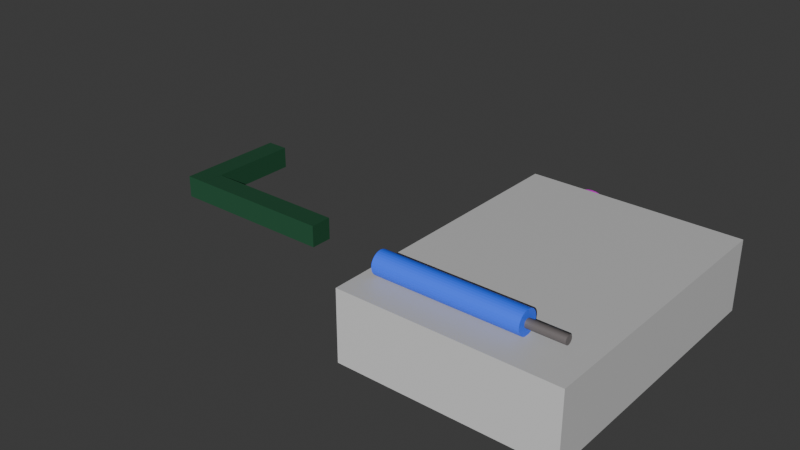 # Source: 00.blend  (saved by Blender 4.4.32; exported with 4.5.12 LTS)
import bpy
from mathutils import Matrix  # noqa: F401  (used for matrix-valued properties, if any)

bpy.ops.wm.read_factory_settings(use_empty=True)
scene = bpy.context.scene
scene.name = 'Scene'

# ---- collections
col_collection = bpy.data.collections.new('Collection'); scene.collection.children.link(col_collection)

# ---- images (referenced by path relative to the original .blend; pixels are not part of the script)
import os
ASSET_DIR = os.environ.get("B2B_ASSET_DIR", "")  # directory of the original .blend (textures are referenced by path, not embedded)
HERE = os.path.dirname(os.path.abspath(__file__))  # packed textures are extracted next to this script under _unpacked/

def load_image(name, relpath, width, height, colorspace="sRGB"):
    """Load a texture the original file referenced (path relative to the .blend, or extracted next to this script)."""
    p = next((c for c in (os.path.join(HERE, relpath), os.path.join(ASSET_DIR, relpath)) if relpath and os.path.exists(c)), "")
    if p:
        img = bpy.data.images.load(p, check_existing=True)
        img.name = name
    else:  # same state as the original file: an image datablock whose file is absent (Cycles renders it pink)
        img = bpy.data.images.new(name, width, height)
        img.source = "FILE"
        img.filepath = "//" + (relpath or name)
    img.colorspace_settings.name = colorspace
    return img
img_jpg = load_image('красн.jpg', 'красн.jpg', 1024, 1024, 'sRGB')

# ---- materials (node trees are filled in below, after node groups)
mat_base = bpy.data.materials.new('base')
mat_button_001 = bpy.data.materials.new('button.001')
mat_qwerty = bpy.data.materials.new('qwerty')
mat_handlem = bpy.data.materials.new('handlem')
mat_monitor = bpy.data.materials.new('monitor')
mat_metal = bpy.data.materials.new('metal')

# ---- material node trees
mat_base.use_nodes = True; mat_base.node_tree.nodes.clear()
_N = mat_base.node_tree.nodes; _L = mat_base.node_tree.links
n0 = _N.new('ShaderNodeBsdfPrincipled'); n0.name = 'Principled BSDF'; n0.location = (10, 300)
n0.inputs[0].default_value = (0.4076, 0.4076, 0.4076, 1.0)
n1 = _N.new('ShaderNodeOutputMaterial'); n1.name = 'Material Output'; n1.location = (300, 300)
_L.new(n0.outputs[0], n1.inputs[0])
n1.is_active_output = True
mat_button_001.use_nodes = True; mat_button_001.node_tree.nodes.clear()
_N = mat_button_001.node_tree.nodes; _L = mat_button_001.node_tree.links
n0 = _N.new('ShaderNodeBsdfPrincipled'); n0.name = 'Principled BSDF'; n0.location = (348, 300)
n0.inputs[2].default_value = 0.4909
n1 = _N.new('ShaderNodeOutputMaterial'); n1.name = 'Material Output'; n1.location = (638, 300)
n2 = _N.new('ShaderNodeTexImage'); n2.name = 'Image Texture'; n2.location = (-112, 295)
n2.image = img_jpg
n3 = _N.new('ShaderNodeMapping'); n3.name = 'Mapping'; n3.location = (-292, 255)
n3.inputs[1].default_value = (-3.6, 0.0, 0.0)
n4 = _N.new('ShaderNodeTexCoord'); n4.name = 'Texture Coordinate'; n4.location = (-472, 255)
n5 = _N.new('ShaderNodeMix'); n5.name = 'Mix'; n5.location = (173, 278)
n5.data_type = 'RGBA'
n5.blend_type = 'DARKEN'
n5.inputs[0].default_value = 1.0
_L.new(n0.outputs[0], n1.inputs[0])
_L.new(n3.outputs[0], n2.inputs[0])
_L.new(n4.outputs[2], n3.inputs[0])
_L.new(n2.outputs[0], n5.inputs[6])
_L.new(n5.outputs[2], n0.inputs[0])
n1.is_active_output = True
mat_qwerty.use_nodes = True; mat_qwerty.node_tree.nodes.clear()
_N = mat_qwerty.node_tree.nodes; _L = mat_qwerty.node_tree.links
n0 = _N.new('ShaderNodeBsdfPrincipled'); n0.name = 'Principled BSDF'; n0.location = (10, 300)
n0.inputs[0].default_value = (0.132, 0.1183, 0.1183, 1.0)
n0.inputs[1].default_value = 0.3071
n1 = _N.new('ShaderNodeOutputMaterial'); n1.name = 'Material Output'; n1.location = (300, 300)
_L.new(n0.outputs[0], n1.inputs[0])
n1.is_active_output = True
mat_handlem.use_nodes = True; mat_handlem.node_tree.nodes.clear()
_N = mat_handlem.node_tree.nodes; _L = mat_handlem.node_tree.links
n0 = _N.new('ShaderNodeBsdfPrincipled'); n0.name = 'Principled BSDF'; n0.location = (10, 300)
n0.inputs[0].default_value = (0.02199, 0.0985, 0.8004, 1.0)
n1 = _N.new('ShaderNodeOutputMaterial'); n1.name = 'Material Output'; n1.location = (300, 300)
_L.new(n0.outputs[0], n1.inputs[0])
n1.is_active_output = True
mat_monitor.use_nodes = True; mat_monitor.node_tree.nodes.clear()
_N = mat_monitor.node_tree.nodes; _L = mat_monitor.node_tree.links
n0 = _N.new('ShaderNodeBsdfPrincipled'); n0.name = 'Principled BSDF'; n0.location = (10, 300)
n0.inputs[0].default_value = (0.268, 0.5953, 0.8004, 1.0)
n0.inputs[2].default_value = 0.4921
n1 = _N.new('ShaderNodeOutputMaterial'); n1.name = 'Material Output'; n1.location = (300, 300)
_L.new(n0.outputs[0], n1.inputs[0])
n1.is_active_output = True
mat_metal.use_nodes = True; mat_metal.node_tree.nodes.clear()
_N = mat_metal.node_tree.nodes; _L = mat_metal.node_tree.links
n0 = _N.new('ShaderNodeBsdfPrincipled'); n0.name = 'Principled BSDF'; n0.location = (10, 300)
n0.inputs[0].default_value = (0.03144, 0.1364, 0.06627, 1.0)
n0.inputs[1].default_value = 0.6772
n1 = _N.new('ShaderNodeOutputMaterial'); n1.name = 'Material Output'; n1.location = (300, 300)
_L.new(n0.outputs[0], n1.inputs[0])
n1.is_active_output = True

# ---- world
world_world = bpy.data.worlds.new('World'); scene.world = world_world
world_world.use_nodes = True; world_world.node_tree.nodes.clear()
_N = world_world.node_tree.nodes; _L = world_world.node_tree.links
n0 = _N.new('ShaderNodeOutputWorld'); n0.name = 'World Output'; n0.location = (300, 300)
n1 = _N.new('ShaderNodeBackground'); n1.name = 'Background'; n1.location = (10, 300)
n1.inputs[0].default_value = (0.05088, 0.05088, 0.05088, 1.0)
_L.new(n1.outputs[0], n0.inputs[0])
n0.is_active_output = True
world_world.color = (0.05088, 0.05088, 0.05088)
world_world.sun_shadow_jitter_overblur = 0.0

# ---- lights
light_001 = bpy.data.lights.new('Солнце.001', 'SUN')
light_001.energy = 5.0

# ---- meshes
me_003 = bpy.data.meshes.new('Куб.003')
me_003.from_pydata([(-0.075, -0.1, -0.025), (-0.075, -0.1, 0.025), (-0.075, 0.1, -0.025), (-0.075, 0.1, 0.025), (0.075, -0.1, -0.025), (0.075, -0.1, 0.025), (0.075, 0.1, -0.025), (0.075, 0.1, 0.025)], [], [(0, 1, 3, 2), (2, 3, 7, 6), (6, 7, 5, 4), (4, 5, 1, 0), (2, 6, 4, 0), (7, 3, 1, 5)])
_uv = me_003.uv_layers.new(name='UVКарта')
_uv.uv.foreach_set('vector', [0.375, 0.0, 0.625, 0.0, 0.625, 0.25, 0.375, 0.25, 0.375, 0.25, 0.625, 0.25, 0.625, 0.5, 0.375, 0.5, 0.375, 0.5, 0.625, 0.5, 0.625, 0.75, 0.375, 0.75, 0.375, 0.75, 0.625, 0.75, 0.625, 1.0, 0.375, 1.0, 0.125, 0.5, 0.375, 0.5, 0.375, 0.75, 0.125, 0.75, 0.625, 0.5, 0.875, 0.5, 0.875, 0.75, 0.625, 0.75])
me_003.materials.append(mat_base)
me_003.update()
me_004 = bpy.data.meshes.new('Цилиндр.004')
me_004.from_pydata([(0.0, 0.015, -0.01), (0.0, 0.015, 0.01), (0.002926, 0.01471, -0.01), (0.002926, 0.01471, 0.01), (0.00574, 0.01386, -0.01), (0.00574, 0.01386, 0.01), (0.008334, 0.01247, -0.01), (0.008334, 0.01247, 0.01), (0.01061, 0.01061, -0.01), (0.01061, 0.01061, 0.01), (0.01247, 0.008334, -0.01), (0.01247, 0.008334, 0.01), (0.01386, 0.00574, -0.01), (0.01386, 0.00574, 0.01), (0.01471, 0.002926, -0.01), (0.01471, 0.002926, 0.01), (0.015, 0.0, -0.01), (0.015, 0.0, 0.01), (0.01471, -0.002926, -0.01), (0.01471, -0.002926, 0.01), (0.01386, -0.00574, -0.01), (0.01386, -0.00574, 0.01), (0.01247, -0.008334, -0.01), (0.01247, -0.008334, 0.01), (0.01061, -0.01061, -0.01), (0.01061, -0.01061, 0.01), (0.008334, -0.01247, -0.01), (0.008334, -0.01247, 0.01), (0.00574, -0.01386, -0.01), (0.00574, -0.01386, 0.01), (0.002926, -0.01471, -0.01), (0.002926, -0.01471, 0.01), (0.0, -0.015, -0.01), (0.0, -0.015, 0.01), (-0.002926, -0.01471, -0.01), (-0.002926, -0.01471, 0.01), (-0.00574, -0.01386, -0.01), (-0.00574, -0.01386, 0.01), (-0.008334, -0.01247, -0.01), (-0.008334, -0.01247, 0.01), (-0.01061, -0.01061, -0.01), (-0.01061, -0.01061, 0.01), (-0.01247, -0.008334, -0.01), (-0.01247, -0.008334, 0.01), (-0.01386, -0.00574, -0.01), (-0.01386, -0.00574, 0.01), (-0.01471, -0.002926, -0.01), (-0.01471, -0.002926, 0.01), (-0.015, 0.0, -0.01), (-0.015, 0.0, 0.01), (-0.01471, 0.002926, -0.01), (-0.01471, 0.002926, 0.01), (-0.01386, 0.00574, -0.01), (-0.01386, 0.00574, 0.01), (-0.01247, 0.008334, -0.01), (-0.01247, 0.008334, 0.01), (-0.01061, 0.01061, -0.01), (-0.01061, 0.01061, 0.01), (-0.008334, 0.01247, -0.01), (-0.008334, 0.01247, 0.01), (-0.00574, 0.01386, -0.01), (-0.00574, 0.01386, 0.01), (-0.002926, 0.01471, -0.01), (-0.002926, 0.01471, 0.01)], [], [(0, 1, 3, 2), (2, 3, 5, 4), (4, 5, 7, 6), (6, 7, 9, 8), (8, 9, 11, 10), (10, 11, 13, 12), (12, 13, 15, 14), (14, 15, 17, 16), (16, 17, 19, 18), (18, 19, 21, 20), (20, 21, 23, 22), (22, 23, 25, 24), (24, 25, 27, 26), (26, 27, 29, 28), (28, 29, 31, 30), (30, 31, 33, 32), (32, 33, 35, 34), (34, 35, 37, 36), (36, 37, 39, 38), (38, 39, 41, 40), (40, 41, 43, 42), (42, 43, 45, 44), (44, 45, 47, 46), (46, 47, 49, 48), (48, 49, 51, 50), (50, 51, 53, 52), (52, 53, 55, 54), (54, 55, 57, 56), (56, 57, 59, 58), (58, 59, 61, 60), (3, 1, 63, 61, 59, 57, 55, 53, 51, 49, 47, 45, 43, 41, 39, 37, 35, 33, 31, 29, 27, 25, 23, 21, 19, 17, 15, 13, 11, 9, 7, 5), (60, 61, 63, 62), (62, 63, 1, 0), (0, 2, 4, 6, 8, 10, 12, 14, 16, 18, 20, 22, 24, 26, 28, 30, 32, 34, 36, 38, 40, 42, 44, 46, 48, 50, 52, 54, 56, 58, 60, 62)])
_uv = me_004.uv_layers.new(name='UVКарта')
_uv.uv.foreach_set('vector', [1.0, 0.5, 1.0, 1.0, 0.9688, 1.0, 0.9688, 0.5, 0.9688, 0.5, 0.9688, 1.0, 0.9375, 1.0, 0.9375, 0.5, 0.9375, 0.5, 0.9375, 1.0, 0.9062, 1.0, 0.9062, 0.5, 0.9062, 0.5, 0.9062, 1.0, 0.875, 1.0, 0.875, 0.5, 0.875, 0.5, 0.875, 1.0, 0.8438, 1.0, 0.8438, 0.5, 0.8438, 0.5, 0.8438, 1.0, 0.8125, 1.0, 0.8125, 0.5, 0.8125, 0.5, 0.8125, 1.0, 0.7812, 1.0, 0.7812, 0.5, 0.7812, 0.5, 0.7812, 1.0, 0.75, 1.0, 0.75, 0.5, 0.75, 0.5, 0.75, 1.0, 0.7188, 1.0, 0.7188, 0.5, 0.7188, 0.5, 0.7188, 1.0, 0.6875, 1.0, 0.6875, 0.5, 0.6875, 0.5, 0.6875, 1.0, 0.6562, 1.0, 0.6562, 0.5, 0.6562, 0.5, 0.6562, 1.0, 0.625, 1.0, 0.625, 0.5, 0.625, 0.5, 0.625, 1.0, 0.5938, 1.0, 0.5938, 0.5, 0.5938, 0.5, 0.5938, 1.0, 0.5625, 1.0, 0.5625, 0.5, 0.5625, 0.5, 0.5625, 1.0, 0.5312, 1.0, 0.5312, 0.5, 0.5312, 0.5, 0.5312, 1.0, 0.5, 1.0, 0.5, 0.5, 0.5, 0.5, 0.5, 1.0, 0.4688, 1.0, 0.4688, 0.5, 0.4688, 0.5, 0.4688, 1.0, 0.4375, 1.0, 0.4375, 0.5, 0.4375, 0.5, 0.4375, 1.0, 0.4062, 1.0, 0.4062, 0.5, 0.4062, 0.5, 0.4062, 1.0, 0.375, 1.0, 0.375, 0.5, 0.375, 0.5, 0.375, 1.0, 0.3438, 1.0, 0.3438, 0.5, 0.3438, 0.5, 0.3438, 1.0, 0.3125, 1.0, 0.3125, 0.5, 0.3125, 0.5, 0.3125, 1.0, 0.2812, 1.0, 0.2812, 0.5, 0.2812, 0.5, 0.2812, 1.0, 0.25, 1.0, 0.25, 0.5, 0.25, 0.5, 0.25, 1.0, 0.2188, 1.0, 0.2188, 0.5, 0.2188, 0.5, 0.2188, 1.0, 0.1875, 1.0, 0.1875, 0.5, 0.1875, 0.5, 0.1875, 1.0, 0.1562, 1.0, 0.1562, 0.5, 0.1562, 0.5, 0.1562, 1.0, 0.125, 1.0, 0.125, 0.5, 0.125, 0.5, 0.125, 1.0, 0.09375, 1.0, 0.09375, 0.5, 0.09375, 0.5, 0.09375, 1.0, 0.0625, 1.0, 0.0625, 0.5, 0.2968, 0.4854, 0.25, 0.49, 0.2032, 0.4854, 0.1582, 0.4717, 0.1167, 0.4496, 0.08029, 0.4197, 0.05045, 0.3833, 0.02827, 0.3418, 0.01461, 0.2968, 0.01, 0.25, 0.01461, 0.2032, 0.02827, 0.1582, 0.05045, 0.1167, 0.08029, 0.08029, 0.1167, 0.05045, 0.1582, 0.02827, 0.2032, 0.01461, 0.25, 0.01, 0.2968, 0.01461, 0.3418, 0.02827, 0.3833, 0.05045, 0.4197, 0.08029, 0.4496, 0.1167, 0.4717, 0.1582, 0.4854, 0.2032, 0.49, 0.25, 0.4854, 0.2968, 0.4717, 0.3418, 0.4496, 0.3833, 0.4197, 0.4197, 0.3833, 0.4496, 0.3418, 0.4717, 0.0625, 0.5, 0.0625, 1.0, 0.03125, 1.0, 0.03125, 0.5, 0.03125, 0.5, 0.03125, 1.0, 0.0, 1.0, 0.0, 0.5, 0.75, 0.49, 0.7968, 0.4854, 0.8418, 0.4717, 0.8833, 0.4496, 0.9197, 0.4197, 0.9496, 0.3833, 0.9717, 0.3418, 0.9854, 0.2968, 0.99, 0.25, 0.9854, 0.2032, 0.9717, 0.1582, 0.9496, 0.1167, 0.9197, 0.08029, 0.8833, 0.05045, 0.8418, 0.02827, 0.7968, 0.01461, 0.75, 0.01, 0.7032, 0.01461, 0.6582, 0.02827, 0.6167, 0.05045, 0.5803, 0.08029, 0.5504, 0.1167, 0.5283, 0.1582, 0.5146, 0.2032, 0.51, 0.25, 0.5146, 0.2968, 0.5283, 0.3418, 0.5504, 0.3833, 0.5803, 0.4197, 0.6167, 0.4496, 0.6582, 0.4717, 0.7032, 0.4854])
me_004.materials.append(mat_button_001)
me_004.update()
me_006 = bpy.data.meshes.new('Цилиндр.006')
me_006.from_pydata([(0.0, 0.003, -0.025), (0.0, 0.003, 0.025), (0.0005853, 0.002942, -0.025), (0.0005853, 0.002942, 0.025), (0.001148, 0.002772, -0.025), (0.001148, 0.002772, 0.025), (0.001667, 0.002494, -0.025), (0.001667, 0.002494, 0.025), (0.002121, 0.002121, -0.025), (0.002121, 0.002121, 0.025), (0.002494, 0.001667, -0.025), (0.002494, 0.001667, 0.025), (0.002772, 0.001148, -0.025), (0.002772, 0.001148, 0.025), (0.002942, 0.0005853, -0.025), (0.002942, 0.0005853, 0.025), (0.003, 0.0, -0.025), (0.003, 0.0, 0.025), (0.002942, -0.0005853, -0.025), (0.002942, -0.0005853, 0.025), (0.002772, -0.001148, -0.025), (0.002772, -0.001148, 0.025), (0.002494, -0.001667, -0.025), (0.002494, -0.001667, 0.025), (0.002121, -0.002121, -0.025), (0.002121, -0.002121, 0.025), (0.001667, -0.002494, -0.025), (0.001667, -0.002494, 0.025), (0.001148, -0.002772, -0.025), (0.001148, -0.002772, 0.025), (0.0005853, -0.002942, -0.025), (0.0005853, -0.002942, 0.025), (0.0, -0.003, -0.025), (0.0, -0.003, 0.025), (-0.0005853, -0.002942, -0.025), (-0.0005853, -0.002942, 0.025), (-0.001148, -0.002772, -0.025), (-0.001148, -0.002772, 0.025), (-0.001667, -0.002494, -0.025), (-0.001667, -0.002494, 0.025), (-0.002121, -0.002121, -0.025), (-0.002121, -0.002121, 0.025), (-0.002494, -0.001667, -0.025), (-0.002494, -0.001667, 0.025), (-0.002772, -0.001148, -0.025), (-0.002772, -0.001148, 0.025), (-0.002942, -0.0005853, -0.025), (-0.002942, -0.0005853, 0.025), (-0.003, 0.0, -0.025), (-0.003, 0.0, 0.025), (-0.002942, 0.0005853, -0.025), (-0.002942, 0.0005853, 0.025), (-0.002772, 0.001148, -0.025), (-0.002772, 0.001148, 0.025), (-0.002494, 0.001667, -0.025), (-0.002494, 0.001667, 0.025), (-0.002121, 0.002121, -0.025), (-0.002121, 0.002121, 0.025), (-0.001667, 0.002494, -0.025), (-0.001667, 0.002494, 0.025), (-0.001148, 0.002772, -0.025), (-0.001148, 0.002772, 0.025), (-0.0005853, 0.002942, -0.025), (-0.0005853, 0.002942, 0.025), (-0.00032, 0.008, -0.1), (-0.00032, 0.008, 3.725e-09), (0.001241, 0.007846, -0.1), (0.001241, 0.007846, 3.725e-09), (0.002741, 0.007391, -0.1), (0.002741, 0.007391, 3.725e-09), (0.004125, 0.006652, -0.1), (0.004125, 0.006652, 3.725e-09), (0.005337, 0.005657, -0.1), (0.005337, 0.005657, 3.725e-09), (0.006332, 0.004445, -0.1), (0.006332, 0.004445, 3.725e-09), (0.007071, 0.003061, -0.1), (0.007071, 0.003061, 3.725e-09), (0.007526, 0.001561, -0.1), (0.007526, 0.001561, 3.725e-09), (0.00768, 0.0, -0.1), (0.00768, 0.0, 3.725e-09), (0.007526, -0.001561, -0.1), (0.007526, -0.001561, 3.725e-09), (0.007071, -0.003061, -0.1), (0.007071, -0.003061, 3.725e-09), (0.006332, -0.004445, -0.1), (0.006332, -0.004445, 3.725e-09), (0.005337, -0.005657, -0.1), (0.005337, -0.005657, 3.725e-09), (0.004125, -0.006652, -0.1), (0.004125, -0.006652, 3.725e-09), (0.002741, -0.007391, -0.1), (0.002741, -0.007391, 3.725e-09), (0.001241, -0.007846, -0.1), (0.001241, -0.007846, 3.725e-09), (-0.00032, -0.008, -0.1), (-0.00032, -0.008, 3.725e-09), (-0.001881, -0.007846, -0.1), (-0.001881, -0.007846, 3.725e-09), (-0.003381, -0.007391, -0.1), (-0.003381, -0.007391, 3.725e-09), (-0.004765, -0.006652, -0.1), (-0.004765, -0.006652, 3.725e-09), (-0.005977, -0.005657, -0.1), (-0.005977, -0.005657, 3.725e-09), (-0.006972, -0.004445, -0.1), (-0.006972, -0.004445, 3.725e-09), (-0.007711, -0.003061, -0.1), (-0.007711, -0.003061, 3.725e-09), (-0.008166, -0.001561, -0.1), (-0.008166, -0.001561, 3.725e-09), (-0.00832, 0.0, -0.1), (-0.00832, 0.0, 3.725e-09), (-0.008166, 0.001561, -0.1), (-0.008166, 0.001561, 3.725e-09), (-0.007711, 0.003061, -0.1), (-0.007711, 0.003061, 3.725e-09), (-0.006972, 0.004445, -0.1), (-0.006972, 0.004445, 3.725e-09), (-0.005977, 0.005657, -0.1), (-0.005977, 0.005657, 3.725e-09), (-0.004765, 0.006652, -0.1), (-0.004765, 0.006652, 3.725e-09), (-0.003381, 0.007391, -0.1), (-0.003381, 0.007391, 3.725e-09), (-0.001881, 0.007846, -0.1), (-0.001881, 0.007846, 3.725e-09), (0.003542, -0.002423, -0.09119), (0.00283, -0.003137, -0.1014), (0.00351, -0.002813, -0.09116), (0.002799, -0.003527, -0.1014), (0.003412, -0.003188, -0.09112), (0.0027, -0.003902, -0.1014), (0.00325, -0.003533, -0.09109), (0.002539, -0.004247, -0.1013), (0.003032, -0.003836, -0.09105), (0.002321, -0.00455, -0.1013), (0.002766, -0.004085, -0.09102), (0.002055, -0.004799, -0.1013), (0.002462, -0.00427, -0.09098), (0.001751, -0.004984, -0.1012), (0.002132, -0.004383, -0.09095), (0.00142, -0.005097, -0.1012), (0.001788, -0.004422, -0.09092), (0.001076, -0.005136, -0.1012), (0.001444, -0.004383, -0.0909), (0.000732, -0.005098, -0.1012), (0.001112, -0.00427, -0.09089), (0.0004005, -0.004984, -0.1011), (0.0008061, -0.004085, -0.09088), (9.459e-05, -0.004799, -0.1011), (0.0005375, -0.003837, -0.09088), (-0.000174, -0.004551, -0.1011), (0.0003165, -0.003534, -0.09088), (-0.0003949, -0.004248, -0.1011), (0.0001518, -0.003189, -0.0909), (-0.0005597, -0.003903, -0.1011), (4.947e-05, -0.002814, -0.09092), (-0.000662, -0.003528, -0.1012), (1.361e-05, -0.002424, -0.09094), (-0.0006979, -0.003138, -0.1012), (4.553e-05, -0.002034, -0.09097), (-0.0006659, -0.002748, -0.1012), (0.000144, -0.001659, -0.091), (-0.0005674, -0.002373, -0.1013), (0.0003053, -0.001313, -0.09104), (-0.0004062, -0.002027, -0.1013), (0.0005232, -0.00101, -0.09107), (-0.0001883, -0.001725, -0.1013), (0.0007893, -0.0007619, -0.09111), (7.779e-05, -0.001476, -0.1014), (0.001093, -0.0005771, -0.09114), (0.0003819, -0.001291, -0.1014), (0.001424, -0.0004633, -0.09117), (0.0007122, -0.001177, -0.1014), (0.001768, -0.0004248, -0.0912), (0.001056, -0.001139, -0.1015), (0.002112, -0.0004632, -0.09122), (0.001401, -0.001177, -0.1015), (0.002444, -0.0005768, -0.09124), (0.001732, -0.001291, -0.1015), (0.002749, -0.0007614, -0.09125), (0.002038, -0.001476, -0.1015), (0.003018, -0.00101, -0.09125), (0.002307, -0.001724, -0.1015), (0.003239, -0.001313, -0.09124), (0.002528, -0.002027, -0.1015), (0.003404, -0.001658, -0.09123), (0.002692, -0.002372, -0.1015), (0.003506, -0.002033, -0.09121), (0.002795, -0.002747, -0.1015)], [], [(0, 1, 3, 2), (2, 3, 5, 4), (4, 5, 7, 6), (6, 7, 9, 8), (8, 9, 11, 10), (10, 11, 13, 12), (12, 13, 15, 14), (14, 15, 17, 16), (16, 17, 19, 18), (18, 19, 21, 20), (20, 21, 23, 22), (22, 23, 25, 24), (24, 25, 27, 26), (26, 27, 29, 28), (28, 29, 31, 30), (30, 31, 33, 32), (32, 33, 35, 34), (34, 35, 37, 36), (36, 37, 39, 38), (38, 39, 41, 40), (40, 41, 43, 42), (42, 43, 45, 44), (44, 45, 47, 46), (46, 47, 49, 48), (48, 49, 51, 50), (50, 51, 53, 52), (52, 53, 55, 54), (54, 55, 57, 56), (56, 57, 59, 58), (58, 59, 61, 60), (3, 1, 63, 61, 59, 57, 55, 53, 51, 49, 47, 45, 43, 41, 39, 37, 35, 33, 31, 29, 27, 25, 23, 21, 19, 17, 15, 13, 11, 9, 7, 5), (60, 61, 63, 62), (62, 63, 1, 0), (0, 2, 4, 6, 8, 10, 12, 14, 16, 18, 20, 22, 24, 26, 28, 30, 32, 34, 36, 38, 40, 42, 44, 46, 48, 50, 52, 54, 56, 58, 60, 62), (64, 65, 67, 66), (66, 67, 69, 68), (68, 69, 71, 70), (70, 71, 73, 72), (72, 73, 75, 74), (74, 75, 77, 76), (76, 77, 79, 78), (78, 79, 81, 80), (80, 81, 83, 82), (82, 83, 85, 84), (84, 85, 87, 86), (86, 87, 89, 88), (88, 89, 91, 90), (90, 91, 93, 92), (92, 93, 95, 94), (94, 95, 97, 96), (96, 97, 99, 98), (98, 99, 101, 100), (100, 101, 103, 102), (102, 103, 105, 104), (104, 105, 107, 106), (106, 107, 109, 108), (108, 109, 111, 110), (110, 111, 113, 112), (112, 113, 115, 114), (114, 115, 117, 116), (116, 117, 119, 118), (118, 119, 121, 120), (120, 121, 123, 122), (122, 123, 125, 124), (67, 65, 127, 125, 123, 121, 119, 117, 115, 113, 111, 109, 107, 105, 103, 101, 99, 97, 95, 93, 91, 89, 87, 85, 83, 81, 79, 77, 75, 73, 71, 69), (124, 125, 127, 126), (126, 127, 65, 64), (64, 66, 68, 70, 72, 74, 76, 78, 80, 82, 84, 86, 88, 90, 92, 94, 96, 98, 100, 102, 104, 106, 108, 110, 112, 114, 116, 118, 120, 122, 124, 126), (128, 129, 131, 130), (130, 131, 133, 132), (132, 133, 135, 134), (134, 135, 137, 136), (136, 137, 139, 138), (138, 139, 141, 140), (140, 141, 143, 142), (142, 143, 145, 144), (144, 145, 147, 146), (146, 147, 149, 148), (148, 149, 151, 150), (150, 151, 153, 152), (152, 153, 155, 154), (154, 155, 157, 156), (156, 157, 159, 158), (158, 159, 161, 160), (160, 161, 163, 162), (162, 163, 165, 164), (164, 165, 167, 166), (166, 167, 169, 168), (168, 169, 171, 170), (170, 171, 173, 172), (172, 173, 175, 174), (174, 175, 177, 176), (176, 177, 179, 178), (178, 179, 181, 180), (180, 181, 183, 182), (182, 183, 185, 184), (184, 185, 187, 186), (186, 187, 189, 188), (131, 129, 191, 189, 187, 185, 183, 181, 179, 177, 175, 173, 171, 169, 167, 165, 163, 161, 159, 157, 155, 153, 151, 149, 147, 145, 143, 141, 139, 137, 135, 133), (188, 189, 191, 190), (190, 191, 129, 128), (128, 130, 132, 134, 136, 138, 140, 142, 144, 146, 148, 150, 152, 154, 156, 158, 160, 162, 164, 166, 168, 170, 172, 174, 176, 178, 180, 182, 184, 186, 188, 190)])
me_006.polygons.foreach_set('material_index', [0, 0, 0, 0, 0, 0, 0, 0, 0, 0, 0, 0, 0, 0, 0, 0, 0, 0, 0, 0, 0, 0, 0, 0, 0, 0, 0, 0, 0, 0, 0, 0, 0, 0, 1, 1, 1, 1, 1, 1, 1, 1, 1, 1, 1, 1, 1, 1, 1, 1, 1, 1, 1, 1, 1, 1, 1, 1, 1, 1, 1, 1, 1, 1, 1, 1, 1, 1, 0, 0, 0, 0, 0, 0, 0, 0, 0, 0, 0, 0, 0, 0, 0, 0, 0, 0, 0, 0, 0, 0, 0, 0, 0, 0, 0, 0, 0, 0, 0, 0, 0, 0])
_uv = me_006.uv_layers.new(name='UVКарта')
_uv.uv.foreach_set('vector', [1.0, 0.5, 1.0, 1.0, 0.9688, 1.0, 0.9688, 0.5, 0.9688, 0.5, 0.9688, 1.0, 0.9375, 1.0, 0.9375, 0.5, 0.9375, 0.5, 0.9375, 1.0, 0.9062, 1.0, 0.9062, 0.5, 0.9062, 0.5, 0.9062, 1.0, 0.875, 1.0, 0.875, 0.5, 0.875, 0.5, 0.875, 1.0, 0.8438, 1.0, 0.8438, 0.5, 0.8438, 0.5, 0.8438, 1.0, 0.8125, 1.0, 0.8125, 0.5, 0.8125, 0.5, 0.8125, 1.0, 0.7812, 1.0, 0.7812, 0.5, 0.7812, 0.5, 0.7812, 1.0, 0.75, 1.0, 0.75, 0.5, 0.75, 0.5, 0.75, 1.0, 0.7188, 1.0, 0.7188, 0.5, 0.7188, 0.5, 0.7188, 1.0, 0.6875, 1.0, 0.6875, 0.5, 0.6875, 0.5, 0.6875, 1.0, 0.6562, 1.0, 0.6562, 0.5, 0.6562, 0.5, 0.6562, 1.0, 0.625, 1.0, 0.625, 0.5, 0.625, 0.5, 0.625, 1.0, 0.5938, 1.0, 0.5938, 0.5, 0.5938, 0.5, 0.5938, 1.0, 0.5625, 1.0, 0.5625, 0.5, 0.5625, 0.5, 0.5625, 1.0, 0.5312, 1.0, 0.5312, 0.5, 0.5312, 0.5, 0.5312, 1.0, 0.5, 1.0, 0.5, 0.5, 0.5, 0.5, 0.5, 1.0, 0.4688, 1.0, 0.4688, 0.5, 0.4688, 0.5, 0.4688, 1.0, 0.4375, 1.0, 0.4375, 0.5, 0.4375, 0.5, 0.4375, 1.0, 0.4062, 1.0, 0.4062, 0.5, 0.4062, 0.5, 0.4062, 1.0, 0.375, 1.0, 0.375, 0.5, 0.375, 0.5, 0.375, 1.0, 0.3438, 1.0, 0.3438, 0.5, 0.3438, 0.5, 0.3438, 1.0, 0.3125, 1.0, 0.3125, 0.5, 0.3125, 0.5, 0.3125, 1.0, 0.2812, 1.0, 0.2812, 0.5, 0.2812, 0.5, 0.2812, 1.0, 0.25, 1.0, 0.25, 0.5, 0.25, 0.5, 0.25, 1.0, 0.2188, 1.0, 0.2188, 0.5, 0.2188, 0.5, 0.2188, 1.0, 0.1875, 1.0, 0.1875, 0.5, 0.1875, 0.5, 0.1875, 1.0, 0.1562, 1.0, 0.1562, 0.5, 0.1562, 0.5, 0.1562, 1.0, 0.125, 1.0, 0.125, 0.5, 0.125, 0.5, 0.125, 1.0, 0.09375, 1.0, 0.09375, 0.5, 0.09375, 0.5, 0.09375, 1.0, 0.0625, 1.0, 0.0625, 0.5, 0.2968, 0.4854, 0.25, 0.49, 0.2032, 0.4854, 0.1582, 0.4717, 0.1167, 0.4496, 0.08029, 0.4197, 0.05045, 0.3833, 0.02827, 0.3418, 0.01461, 0.2968, 0.01, 0.25, 0.01461, 0.2032, 0.02827, 0.1582, 0.05045, 0.1167, 0.08029, 0.08029, 0.1167, 0.05045, 0.1582, 0.02827, 0.2032, 0.01461, 0.25, 0.01, 0.2968, 0.01461, 0.3418, 0.02827, 0.3833, 0.05045, 0.4197, 0.08029, 0.4496, 0.1167, 0.4717, 0.1582, 0.4854, 0.2032, 0.49, 0.25, 0.4854, 0.2968, 0.4717, 0.3418, 0.4496, 0.3833, 0.4197, 0.4197, 0.3833, 0.4496, 0.3418, 0.4717, 0.0625, 0.5, 0.0625, 1.0, 0.03125, 1.0, 0.03125, 0.5, 0.03125, 0.5, 0.03125, 1.0, 0.0, 1.0, 0.0, 0.5, 0.75, 0.49, 0.7968, 0.4854, 0.8418, 0.4717, 0.8833, 0.4496, 0.9197, 0.4197, 0.9496, 0.3833, 0.9717, 0.3418, 0.9854, 0.2968, 0.99, 0.25, 0.9854, 0.2032, 0.9717, 0.1582, 0.9496, 0.1167, 0.9197, 0.08029, 0.8833, 0.05045, 0.8418, 0.02827, 0.7968, 0.01461, 0.75, 0.01, 0.7032, 0.01461, 0.6582, 0.02827, 0.6167, 0.05045, 0.5803, 0.08029, 0.5504, 0.1167, 0.5283, 0.1582, 0.5146, 0.2032, 0.51, 0.25, 0.5146, 0.2968, 0.5283, 0.3418, 0.5504, 0.3833, 0.5803, 0.4197, 0.6167, 0.4496, 0.6582, 0.4717, 0.7032, 0.4854, 1.0, 0.5, 1.0, 1.0, 0.9688, 1.0, 0.9688, 0.5, 0.9688, 0.5, 0.9688, 1.0, 0.9375, 1.0, 0.9375, 0.5, 0.9375, 0.5, 0.9375, 1.0, 0.9062, 1.0, 0.9062, 0.5, 0.9062, 0.5, 0.9062, 1.0, 0.875, 1.0, 0.875, 0.5, 0.875, 0.5, 0.875, 1.0, 0.8438, 1.0, 0.8438, 0.5, 0.8438, 0.5, 0.8438, 1.0, 0.8125, 1.0, 0.8125, 0.5, 0.8125, 0.5, 0.8125, 1.0, 0.7812, 1.0, 0.7812, 0.5, 0.7812, 0.5, 0.7812, 1.0, 0.75, 1.0, 0.75, 0.5, 0.75, 0.5, 0.75, 1.0, 0.7188, 1.0, 0.7188, 0.5, 0.7188, 0.5, 0.7188, 1.0, 0.6875, 1.0, 0.6875, 0.5, 0.6875, 0.5, 0.6875, 1.0, 0.6562, 1.0, 0.6562, 0.5, 0.6562, 0.5, 0.6562, 1.0, 0.625, 1.0, 0.625, 0.5, 0.625, 0.5, 0.625, 1.0, 0.5938, 1.0, 0.5938, 0.5, 0.5938, 0.5, 0.5938, 1.0, 0.5625, 1.0, 0.5625, 0.5, 0.5625, 0.5, 0.5625, 1.0, 0.5312, 1.0, 0.5312, 0.5, 0.5312, 0.5, 0.5312, 1.0, 0.5, 1.0, 0.5, 0.5, 0.5, 0.5, 0.5, 1.0, 0.4688, 1.0, 0.4688, 0.5, 0.4688, 0.5, 0.4688, 1.0, 0.4375, 1.0, 0.4375, 0.5, 0.4375, 0.5, 0.4375, 1.0, 0.4062, 1.0, 0.4062, 0.5, 0.4062, 0.5, 0.4062, 1.0, 0.375, 1.0, 0.375, 0.5, 0.375, 0.5, 0.375, 1.0, 0.3438, 1.0, 0.3438, 0.5, 0.3438, 0.5, 0.3438, 1.0, 0.3125, 1.0, 0.3125, 0.5, 0.3125, 0.5, 0.3125, 1.0, 0.2812, 1.0, 0.2812, 0.5, 0.2812, 0.5, 0.2812, 1.0, 0.25, 1.0, 0.25, 0.5, 0.25, 0.5, 0.25, 1.0, 0.2188, 1.0, 0.2188, 0.5, 0.2188, 0.5, 0.2188, 1.0, 0.1875, 1.0, 0.1875, 0.5, 0.1875, 0.5, 0.1875, 1.0, 0.1562, 1.0, 0.1562, 0.5, 0.1562, 0.5, 0.1562, 1.0, 0.125, 1.0, 0.125, 0.5, 0.125, 0.5, 0.125, 1.0, 0.09375, 1.0, 0.09375, 0.5, 0.09375, 0.5, 0.09375, 1.0, 0.0625, 1.0, 0.0625, 0.5, 0.2968, 0.4854, 0.25, 0.49, 0.2032, 0.4854, 0.1582, 0.4717, 0.1167, 0.4496, 0.08029, 0.4197, 0.05045, 0.3833, 0.02827, 0.3418, 0.01461, 0.2968, 0.01, 0.25, 0.01461, 0.2032, 0.02827, 0.1582, 0.05045, 0.1167, 0.08029, 0.08029, 0.1167, 0.05045, 0.1582, 0.02827, 0.2032, 0.01461, 0.25, 0.01, 0.2968, 0.01461, 0.3418, 0.02827, 0.3833, 0.05045, 0.4197, 0.08029, 0.4496, 0.1167, 0.4717, 0.1582, 0.4854, 0.2032, 0.49, 0.25, 0.4854, 0.2968, 0.4717, 0.3418, 0.4496, 0.3833, 0.4197, 0.4197, 0.3833, 0.4496, 0.3418, 0.4717, 0.0625, 0.5, 0.0625, 1.0, 0.03125, 1.0, 0.03125, 0.5, 0.03125, 0.5, 0.03125, 1.0, 0.0, 1.0, 0.0, 0.5, 0.75, 0.49, 0.7968, 0.4854, 0.8418, 0.4717, 0.8833, 0.4496, 0.9197, 0.4197, 0.9496, 0.3833, 0.9717, 0.3418, 0.9854, 0.2968, 0.99, 0.25, 0.9854, 0.2032, 0.9717, 0.1582, 0.9496, 0.1167, 0.9197, 0.08029, 0.8833, 0.05045, 0.8418, 0.02827, 0.7968, 0.01461, 0.75, 0.01, 0.7032, 0.01461, 0.6582, 0.02827, 0.6167, 0.05045, 0.5803, 0.08029, 0.5504, 0.1167, 0.5283, 0.1582, 0.5146, 0.2032, 0.51, 0.25, 0.5146, 0.2968, 0.5283, 0.3418, 0.5504, 0.3833, 0.5803, 0.4197, 0.6167, 0.4496, 0.6582, 0.4717, 0.7032, 0.4854, 1.0, 0.5, 1.0, 1.0, 0.9688, 1.0, 0.9688, 0.5, 0.9688, 0.5, 0.9688, 1.0, 0.9375, 1.0, 0.9375, 0.5, 0.9375, 0.5, 0.9375, 1.0, 0.9062, 1.0, 0.9062, 0.5, 0.9062, 0.5, 0.9062, 1.0, 0.875, 1.0, 0.875, 0.5, 0.875, 0.5, 0.875, 1.0, 0.8438, 1.0, 0.8438, 0.5, 0.8438, 0.5, 0.8438, 1.0, 0.8125, 1.0, 0.8125, 0.5, 0.8125, 0.5, 0.8125, 1.0, 0.7812, 1.0, 0.7812, 0.5, 0.7812, 0.5, 0.7812, 1.0, 0.75, 1.0, 0.75, 0.5, 0.75, 0.5, 0.75, 1.0, 0.7188, 1.0, 0.7188, 0.5, 0.7188, 0.5, 0.7188, 1.0, 0.6875, 1.0, 0.6875, 0.5, 0.6875, 0.5, 0.6875, 1.0, 0.6562, 1.0, 0.6562, 0.5, 0.6562, 0.5, 0.6562, 1.0, 0.625, 1.0, 0.625, 0.5, 0.625, 0.5, 0.625, 1.0, 0.5938, 1.0, 0.5938, 0.5, 0.5938, 0.5, 0.5938, 1.0, 0.5625, 1.0, 0.5625, 0.5, 0.5625, 0.5, 0.5625, 1.0, 0.5312, 1.0, 0.5312, 0.5, 0.5312, 0.5, 0.5312, 1.0, 0.5, 1.0, 0.5, 0.5, 0.5, 0.5, 0.5, 1.0, 0.4688, 1.0, 0.4688, 0.5, 0.4688, 0.5, 0.4688, 1.0, 0.4375, 1.0, 0.4375, 0.5, 0.4375, 0.5, 0.4375, 1.0, 0.4062, 1.0, 0.4062, 0.5, 0.4062, 0.5, 0.4062, 1.0, 0.375, 1.0, 0.375, 0.5, 0.375, 0.5, 0.375, 1.0, 0.3438, 1.0, 0.3438, 0.5, 0.3438, 0.5, 0.3438, 1.0, 0.3125, 1.0, 0.3125, 0.5, 0.3125, 0.5, 0.3125, 1.0, 0.2812, 1.0, 0.2812, 0.5, 0.2812, 0.5, 0.2812, 1.0, 0.25, 1.0, 0.25, 0.5, 0.25, 0.5, 0.25, 1.0, 0.2188, 1.0, 0.2188, 0.5, 0.2188, 0.5, 0.2188, 1.0, 0.1875, 1.0, 0.1875, 0.5, 0.1875, 0.5, 0.1875, 1.0, 0.1562, 1.0, 0.1562, 0.5, 0.1562, 0.5, 0.1562, 1.0, 0.125, 1.0, 0.125, 0.5, 0.125, 0.5, 0.125, 1.0, 0.09375, 1.0, 0.09375, 0.5, 0.09375, 0.5, 0.09375, 1.0, 0.0625, 1.0, 0.0625, 0.5, 0.2968, 0.4854, 0.25, 0.49, 0.2032, 0.4854, 0.1582, 0.4717, 0.1167, 0.4496, 0.08029, 0.4197, 0.05045, 0.3833, 0.02827, 0.3418, 0.01461, 0.2968, 0.01, 0.25, 0.01461, 0.2032, 0.02827, 0.1582, 0.05045, 0.1167, 0.08029, 0.08029, 0.1167, 0.05045, 0.1582, 0.02827, 0.2032, 0.01461, 0.25, 0.01, 0.2968, 0.01461, 0.3418, 0.02827, 0.3833, 0.05045, 0.4197, 0.08029, 0.4496, 0.1167, 0.4717, 0.1582, 0.4854, 0.2032, 0.49, 0.25, 0.4854, 0.2968, 0.4717, 0.3418, 0.4496, 0.3833, 0.4197, 0.4197, 0.3833, 0.4496, 0.3418, 0.4717, 0.0625, 0.5, 0.0625, 1.0, 0.03125, 1.0, 0.03125, 0.5, 0.03125, 0.5, 0.03125, 1.0, 0.0, 1.0, 0.0, 0.5, 0.75, 0.49, 0.7968, 0.4854, 0.8418, 0.4717, 0.8833, 0.4496, 0.9197, 0.4197, 0.9496, 0.3833, 0.9717, 0.3418, 0.9854, 0.2968, 0.99, 0.25, 0.9854, 0.2032, 0.9717, 0.1582, 0.9496, 0.1167, 0.9197, 0.08029, 0.8833, 0.05045, 0.8418, 0.02827, 0.7968, 0.01461, 0.75, 0.01, 0.7032, 0.01461, 0.6582, 0.02827, 0.6167, 0.05045, 0.5803, 0.08029, 0.5504, 0.1167, 0.5283, 0.1582, 0.5146, 0.2032, 0.51, 0.25, 0.5146, 0.2968, 0.5283, 0.3418, 0.5504, 0.3833, 0.5803, 0.4197, 0.6167, 0.4496, 0.6582, 0.4717, 0.7032, 0.4854])
me_006.materials.append(mat_qwerty)
me_006.materials.append(mat_handlem)
me_006.update()
me_010 = bpy.data.meshes.new('Цилиндр.010')
me_010.from_pydata([(0.0, 1.0, -1.0), (0.0, 1.0, 1.0), (0.1951, 0.9808, -1.0), (0.1951, 0.9808, 1.0), (0.3827, 0.9239, -1.0), (0.3827, 0.9239, 1.0), (0.5556, 0.8315, -1.0), (0.5556, 0.8315, 1.0), (0.7071, 0.7071, -1.0), (0.7071, 0.7071, 1.0), (0.8315, 0.5556, -1.0), (0.8315, 0.5556, 1.0), (0.9239, 0.3827, -1.0), (0.9239, 0.3827, 1.0), (0.9808, 0.1951, -1.0), (0.9808, 0.1951, 1.0), (1.0, 0.0, -1.0), (1.0, 0.0, 1.0), (0.9808, -0.1951, -1.0), (0.9808, -0.1951, 1.0), (0.9239, -0.3827, -1.0), (0.9239, -0.3827, 1.0), (0.8315, -0.5556, -1.0), (0.8315, -0.5556, 1.0), (0.7071, -0.7071, -1.0), (0.7071, -0.7071, 1.0), (0.5556, -0.8315, -1.0), (0.5556, -0.8315, 1.0), (0.3827, -0.9239, -1.0), (0.3827, -0.9239, 1.0), (0.1951, -0.9808, -1.0), (0.1951, -0.9808, 1.0), (0.0, -1.0, -1.0), (0.0, -1.0, 1.0), (-0.1951, -0.9808, -1.0), (-0.1951, -0.9808, 1.0), (-0.3827, -0.9239, -1.0), (-0.3827, -0.9239, 1.0), (-0.5556, -0.8315, -1.0), (-0.5556, -0.8315, 1.0), (-0.7071, -0.7071, -1.0), (-0.7071, -0.7071, 1.0), (-0.8315, -0.5556, -1.0), (-0.8315, -0.5556, 1.0), (-0.9239, -0.3827, -1.0), (-0.9239, -0.3827, 1.0), (-0.9808, -0.1951, -1.0), (-0.9808, -0.1951, 1.0), (-1.0, 0.0, -1.0), (-1.0, 0.0, 1.0), (-0.9808, 0.1951, -1.0), (-0.9808, 0.1951, 1.0), (-0.9239, 0.3827, -1.0), (-0.9239, 0.3827, 1.0), (-0.8315, 0.5556, -1.0), (-0.8315, 0.5556, 1.0), (-0.7071, 0.7071, -1.0), (-0.7071, 0.7071, 1.0), (-0.5556, 0.8315, -1.0), (-0.5556, 0.8315, 1.0), (-0.3827, 0.9239, -1.0), (-0.3827, 0.9239, 1.0), (-0.1951, 0.9808, -1.0), (-0.1951, 0.9808, 1.0)], [], [(0, 1, 3, 2), (2, 3, 5, 4), (4, 5, 7, 6), (6, 7, 9, 8), (8, 9, 11, 10), (10, 11, 13, 12), (12, 13, 15, 14), (14, 15, 17, 16), (16, 17, 19, 18), (18, 19, 21, 20), (20, 21, 23, 22), (22, 23, 25, 24), (24, 25, 27, 26), (26, 27, 29, 28), (28, 29, 31, 30), (30, 31, 33, 32), (32, 33, 35, 34), (34, 35, 37, 36), (36, 37, 39, 38), (38, 39, 41, 40), (40, 41, 43, 42), (42, 43, 45, 44), (44, 45, 47, 46), (46, 47, 49, 48), (48, 49, 51, 50), (50, 51, 53, 52), (52, 53, 55, 54), (54, 55, 57, 56), (56, 57, 59, 58), (58, 59, 61, 60), (3, 1, 63, 61, 59, 57, 55, 53, 51, 49, 47, 45, 43, 41, 39, 37, 35, 33, 31, 29, 27, 25, 23, 21, 19, 17, 15, 13, 11, 9, 7, 5), (60, 61, 63, 62), (62, 63, 1, 0), (0, 2, 4, 6, 8, 10, 12, 14, 16, 18, 20, 22, 24, 26, 28, 30, 32, 34, 36, 38, 40, 42, 44, 46, 48, 50, 52, 54, 56, 58, 60, 62)])
_uv = me_010.uv_layers.new(name='UVКарта')
_uv.uv.foreach_set('vector', [1.0, 0.5, 1.0, 1.0, 0.9688, 1.0, 0.9688, 0.5, 0.9688, 0.5, 0.9688, 1.0, 0.9375, 1.0, 0.9375, 0.5, 0.9375, 0.5, 0.9375, 1.0, 0.9062, 1.0, 0.9062, 0.5, 0.9062, 0.5, 0.9062, 1.0, 0.875, 1.0, 0.875, 0.5, 0.875, 0.5, 0.875, 1.0, 0.8438, 1.0, 0.8438, 0.5, 0.8438, 0.5, 0.8438, 1.0, 0.8125, 1.0, 0.8125, 0.5, 0.8125, 0.5, 0.8125, 1.0, 0.7812, 1.0, 0.7812, 0.5, 0.7812, 0.5, 0.7812, 1.0, 0.75, 1.0, 0.75, 0.5, 0.75, 0.5, 0.75, 1.0, 0.7188, 1.0, 0.7188, 0.5, 0.7188, 0.5, 0.7188, 1.0, 0.6875, 1.0, 0.6875, 0.5, 0.6875, 0.5, 0.6875, 1.0, 0.6562, 1.0, 0.6562, 0.5, 0.6562, 0.5, 0.6562, 1.0, 0.625, 1.0, 0.625, 0.5, 0.625, 0.5, 0.625, 1.0, 0.5938, 1.0, 0.5938, 0.5, 0.5938, 0.5, 0.5938, 1.0, 0.5625, 1.0, 0.5625, 0.5, 0.5625, 0.5, 0.5625, 1.0, 0.5312, 1.0, 0.5312, 0.5, 0.5312, 0.5, 0.5312, 1.0, 0.5, 1.0, 0.5, 0.5, 0.5, 0.5, 0.5, 1.0, 0.4688, 1.0, 0.4688, 0.5, 0.4688, 0.5, 0.4688, 1.0, 0.4375, 1.0, 0.4375, 0.5, 0.4375, 0.5, 0.4375, 1.0, 0.4062, 1.0, 0.4062, 0.5, 0.4062, 0.5, 0.4062, 1.0, 0.375, 1.0, 0.375, 0.5, 0.375, 0.5, 0.375, 1.0, 0.3438, 1.0, 0.3438, 0.5, 0.3438, 0.5, 0.3438, 1.0, 0.3125, 1.0, 0.3125, 0.5, 0.3125, 0.5, 0.3125, 1.0, 0.2812, 1.0, 0.2812, 0.5, 0.2812, 0.5, 0.2812, 1.0, 0.25, 1.0, 0.25, 0.5, 0.25, 0.5, 0.25, 1.0, 0.2188, 1.0, 0.2188, 0.5, 0.2188, 0.5, 0.2188, 1.0, 0.1875, 1.0, 0.1875, 0.5, 0.1875, 0.5, 0.1875, 1.0, 0.1562, 1.0, 0.1562, 0.5, 0.1562, 0.5, 0.1562, 1.0, 0.125, 1.0, 0.125, 0.5, 0.125, 0.5, 0.125, 1.0, 0.09375, 1.0, 0.09375, 0.5, 0.09375, 0.5, 0.09375, 1.0, 0.0625, 1.0, 0.0625, 0.5, 0.2968, 0.4854, 0.25, 0.49, 0.2032, 0.4854, 0.1582, 0.4717, 0.1167, 0.4496, 0.08029, 0.4197, 0.05045, 0.3833, 0.02827, 0.3418, 0.01461, 0.2968, 0.01, 0.25, 0.01461, 0.2032, 0.02827, 0.1582, 0.05045, 0.1167, 0.08029, 0.08029, 0.1167, 0.05045, 0.1582, 0.02827, 0.2032, 0.01461, 0.25, 0.01, 0.2968, 0.01461, 0.3418, 0.02827, 0.3833, 0.05045, 0.4197, 0.08029, 0.4496, 0.1167, 0.4717, 0.1582, 0.4854, 0.2032, 0.49, 0.25, 0.4854, 0.2968, 0.4717, 0.3418, 0.4496, 0.3833, 0.4197, 0.4197, 0.3833, 0.4496, 0.3418, 0.4717, 0.0625, 0.5, 0.0625, 1.0, 0.03125, 1.0, 0.03125, 0.5, 0.03125, 0.5, 0.03125, 1.0, 0.0, 1.0, 0.0, 0.5, 0.75, 0.49, 0.7968, 0.4854, 0.8418, 0.4717, 0.8833, 0.4496, 0.9197, 0.4197, 0.9496, 0.3833, 0.9717, 0.3418, 0.9854, 0.2968, 0.99, 0.25, 0.9854, 0.2032, 0.9717, 0.1582, 0.9496, 0.1167, 0.9197, 0.08029, 0.8833, 0.05045, 0.8418, 0.02827, 0.7968, 0.01461, 0.75, 0.01, 0.7032, 0.01461, 0.6582, 0.02827, 0.6167, 0.05045, 0.5803, 0.08029, 0.5504, 0.1167, 0.5283, 0.1582, 0.5146, 0.2032, 0.51, 0.25, 0.5146, 0.2968, 0.5283, 0.3418, 0.5504, 0.3833, 0.5803, 0.4197, 0.6167, 0.4496, 0.6582, 0.4717, 0.7032, 0.4854])
me_010.materials.append(mat_qwerty)
me_010.update()
me_011 = bpy.data.meshes.new('Цилиндр.011')
me_011.from_pydata([(0.0, 1.0, -1.0), (0.0, 1.0, 1.0), (0.1951, 0.9808, -1.0), (0.1951, 0.9808, 1.0), (0.3827, 0.9239, -1.0), (0.3827, 0.9239, 1.0), (0.5556, 0.8315, -1.0), (0.5556, 0.8315, 1.0), (0.7071, 0.7071, -1.0), (0.7071, 0.7071, 1.0), (0.8315, 0.5556, -1.0), (0.8315, 0.5556, 1.0), (0.9239, 0.3827, -1.0), (0.9239, 0.3827, 1.0), (0.9808, 0.1951, -1.0), (0.9808, 0.1951, 1.0), (1.0, 0.0, -1.0), (1.0, 0.0, 1.0), (0.9808, -0.1951, -1.0), (0.9808, -0.1951, 1.0), (0.9239, -0.3827, -1.0), (0.9239, -0.3827, 1.0), (0.8315, -0.5556, -1.0), (0.8315, -0.5556, 1.0), (0.7071, -0.7071, -1.0), (0.7071, -0.7071, 1.0), (0.5556, -0.8315, -1.0), (0.5556, -0.8315, 1.0), (0.3827, -0.9239, -1.0), (0.3827, -0.9239, 1.0), (0.1951, -0.9808, -1.0), (0.1951, -0.9808, 1.0), (0.0, -1.0, -1.0), (0.0, -1.0, 1.0), (-0.1951, -0.9808, -1.0), (-0.1951, -0.9808, 1.0), (-0.3827, -0.9239, -1.0), (-0.3827, -0.9239, 1.0), (-0.5556, -0.8315, -1.0), (-0.5556, -0.8315, 1.0), (-0.7071, -0.7071, -1.0), (-0.7071, -0.7071, 1.0), (-0.8315, -0.5556, -1.0), (-0.8315, -0.5556, 1.0), (-0.9239, -0.3827, -1.0), (-0.9239, -0.3827, 1.0), (-0.9808, -0.1951, -1.0), (-0.9808, -0.1951, 1.0), (-1.0, 0.0, -1.0), (-1.0, 0.0, 1.0), (-0.9808, 0.1951, -1.0), (-0.9808, 0.1951, 1.0), (-0.9239, 0.3827, -1.0), (-0.9239, 0.3827, 1.0), (-0.8315, 0.5556, -1.0), (-0.8315, 0.5556, 1.0), (-0.7071, 0.7071, -1.0), (-0.7071, 0.7071, 1.0), (-0.5556, 0.8315, -1.0), (-0.5556, 0.8315, 1.0), (-0.3827, 0.9239, -1.0), (-0.3827, 0.9239, 1.0), (-0.1951, 0.9808, -1.0), (-0.1951, 0.9808, 1.0)], [], [(0, 1, 3, 2), (2, 3, 5, 4), (4, 5, 7, 6), (6, 7, 9, 8), (8, 9, 11, 10), (10, 11, 13, 12), (12, 13, 15, 14), (14, 15, 17, 16), (16, 17, 19, 18), (18, 19, 21, 20), (20, 21, 23, 22), (22, 23, 25, 24), (24, 25, 27, 26), (26, 27, 29, 28), (28, 29, 31, 30), (30, 31, 33, 32), (32, 33, 35, 34), (34, 35, 37, 36), (36, 37, 39, 38), (38, 39, 41, 40), (40, 41, 43, 42), (42, 43, 45, 44), (44, 45, 47, 46), (46, 47, 49, 48), (48, 49, 51, 50), (50, 51, 53, 52), (52, 53, 55, 54), (54, 55, 57, 56), (56, 57, 59, 58), (58, 59, 61, 60), (3, 1, 63, 61, 59, 57, 55, 53, 51, 49, 47, 45, 43, 41, 39, 37, 35, 33, 31, 29, 27, 25, 23, 21, 19, 17, 15, 13, 11, 9, 7, 5), (60, 61, 63, 62), (62, 63, 1, 0), (0, 2, 4, 6, 8, 10, 12, 14, 16, 18, 20, 22, 24, 26, 28, 30, 32, 34, 36, 38, 40, 42, 44, 46, 48, 50, 52, 54, 56, 58, 60, 62)])
_uv = me_011.uv_layers.new(name='UVКарта')
_uv.uv.foreach_set('vector', [1.0, 0.5, 1.0, 1.0, 0.9688, 1.0, 0.9688, 0.5, 0.9688, 0.5, 0.9688, 1.0, 0.9375, 1.0, 0.9375, 0.5, 0.9375, 0.5, 0.9375, 1.0, 0.9062, 1.0, 0.9062, 0.5, 0.9062, 0.5, 0.9062, 1.0, 0.875, 1.0, 0.875, 0.5, 0.875, 0.5, 0.875, 1.0, 0.8438, 1.0, 0.8438, 0.5, 0.8438, 0.5, 0.8438, 1.0, 0.8125, 1.0, 0.8125, 0.5, 0.8125, 0.5, 0.8125, 1.0, 0.7812, 1.0, 0.7812, 0.5, 0.7812, 0.5, 0.7812, 1.0, 0.75, 1.0, 0.75, 0.5, 0.75, 0.5, 0.75, 1.0, 0.7188, 1.0, 0.7188, 0.5, 0.7188, 0.5, 0.7188, 1.0, 0.6875, 1.0, 0.6875, 0.5, 0.6875, 0.5, 0.6875, 1.0, 0.6562, 1.0, 0.6562, 0.5, 0.6562, 0.5, 0.6562, 1.0, 0.625, 1.0, 0.625, 0.5, 0.625, 0.5, 0.625, 1.0, 0.5938, 1.0, 0.5938, 0.5, 0.5938, 0.5, 0.5938, 1.0, 0.5625, 1.0, 0.5625, 0.5, 0.5625, 0.5, 0.5625, 1.0, 0.5312, 1.0, 0.5312, 0.5, 0.5312, 0.5, 0.5312, 1.0, 0.5, 1.0, 0.5, 0.5, 0.5, 0.5, 0.5, 1.0, 0.4688, 1.0, 0.4688, 0.5, 0.4688, 0.5, 0.4688, 1.0, 0.4375, 1.0, 0.4375, 0.5, 0.4375, 0.5, 0.4375, 1.0, 0.4062, 1.0, 0.4062, 0.5, 0.4062, 0.5, 0.4062, 1.0, 0.375, 1.0, 0.375, 0.5, 0.375, 0.5, 0.375, 1.0, 0.3438, 1.0, 0.3438, 0.5, 0.3438, 0.5, 0.3438, 1.0, 0.3125, 1.0, 0.3125, 0.5, 0.3125, 0.5, 0.3125, 1.0, 0.2812, 1.0, 0.2812, 0.5, 0.2812, 0.5, 0.2812, 1.0, 0.25, 1.0, 0.25, 0.5, 0.25, 0.5, 0.25, 1.0, 0.2188, 1.0, 0.2188, 0.5, 0.2188, 0.5, 0.2188, 1.0, 0.1875, 1.0, 0.1875, 0.5, 0.1875, 0.5, 0.1875, 1.0, 0.1562, 1.0, 0.1562, 0.5, 0.1562, 0.5, 0.1562, 1.0, 0.125, 1.0, 0.125, 0.5, 0.125, 0.5, 0.125, 1.0, 0.09375, 1.0, 0.09375, 0.5, 0.09375, 0.5, 0.09375, 1.0, 0.0625, 1.0, 0.0625, 0.5, 0.2968, 0.4854, 0.25, 0.49, 0.2032, 0.4854, 0.1582, 0.4717, 0.1167, 0.4496, 0.08029, 0.4197, 0.05045, 0.3833, 0.02827, 0.3418, 0.01461, 0.2968, 0.01, 0.25, 0.01461, 0.2032, 0.02827, 0.1582, 0.05045, 0.1167, 0.08029, 0.08029, 0.1167, 0.05045, 0.1582, 0.02827, 0.2032, 0.01461, 0.25, 0.01, 0.2968, 0.01461, 0.3418, 0.02827, 0.3833, 0.05045, 0.4197, 0.08029, 0.4496, 0.1167, 0.4717, 0.1582, 0.4854, 0.2032, 0.49, 0.25, 0.4854, 0.2968, 0.4717, 0.3418, 0.4496, 0.3833, 0.4197, 0.4197, 0.3833, 0.4496, 0.3418, 0.4717, 0.0625, 0.5, 0.0625, 1.0, 0.03125, 1.0, 0.03125, 0.5, 0.03125, 0.5, 0.03125, 1.0, 0.0, 1.0, 0.0, 0.5, 0.75, 0.49, 0.7968, 0.4854, 0.8418, 0.4717, 0.8833, 0.4496, 0.9197, 0.4197, 0.9496, 0.3833, 0.9717, 0.3418, 0.9854, 0.2968, 0.99, 0.25, 0.9854, 0.2032, 0.9717, 0.1582, 0.9496, 0.1167, 0.9197, 0.08029, 0.8833, 0.05045, 0.8418, 0.02827, 0.7968, 0.01461, 0.75, 0.01, 0.7032, 0.01461, 0.6582, 0.02827, 0.6167, 0.05045, 0.5803, 0.08029, 0.5504, 0.1167, 0.5283, 0.1582, 0.5146, 0.2032, 0.51, 0.25, 0.5146, 0.2968, 0.5283, 0.3418, 0.5504, 0.3833, 0.5803, 0.4197, 0.6167, 0.4496, 0.6582, 0.4717, 0.7032, 0.4854])
me_011.materials.append(mat_qwerty)
me_011.update()
me_012 = bpy.data.meshes.new('Цилиндр.012')
me_012.from_pydata([(0.0, 1.0, -1.0), (0.0, 1.0, 1.0), (0.1951, 0.9808, -1.0), (0.1951, 0.9808, 1.0), (0.3827, 0.9239, -1.0), (0.3827, 0.9239, 1.0), (0.5556, 0.8315, -1.0), (0.5556, 0.8315, 1.0), (0.7071, 0.7071, -1.0), (0.7071, 0.7071, 1.0), (0.8315, 0.5556, -1.0), (0.8315, 0.5556, 1.0), (0.9239, 0.3827, -1.0), (0.9239, 0.3827, 1.0), (0.9808, 0.1951, -1.0), (0.9808, 0.1951, 1.0), (1.0, 0.0, -1.0), (1.0, 0.0, 1.0), (0.9808, -0.1951, -1.0), (0.9808, -0.1951, 1.0), (0.9239, -0.3827, -1.0), (0.9239, -0.3827, 1.0), (0.8315, -0.5556, -1.0), (0.8315, -0.5556, 1.0), (0.7071, -0.7071, -1.0), (0.7071, -0.7071, 1.0), (0.5556, -0.8315, -1.0), (0.5556, -0.8315, 1.0), (0.3827, -0.9239, -1.0), (0.3827, -0.9239, 1.0), (0.1951, -0.9808, -1.0), (0.1951, -0.9808, 1.0), (0.0, -1.0, -1.0), (0.0, -1.0, 1.0), (-0.1951, -0.9808, -1.0), (-0.1951, -0.9808, 1.0), (-0.3827, -0.9239, -1.0), (-0.3827, -0.9239, 1.0), (-0.5556, -0.8315, -1.0), (-0.5556, -0.8315, 1.0), (-0.7071, -0.7071, -1.0), (-0.7071, -0.7071, 1.0), (-0.8315, -0.5556, -1.0), (-0.8315, -0.5556, 1.0), (-0.9239, -0.3827, -1.0), (-0.9239, -0.3827, 1.0), (-0.9808, -0.1951, -1.0), (-0.9808, -0.1951, 1.0), (-1.0, 0.0, -1.0), (-1.0, 0.0, 1.0), (-0.9808, 0.1951, -1.0), (-0.9808, 0.1951, 1.0), (-0.9239, 0.3827, -1.0), (-0.9239, 0.3827, 1.0), (-0.8315, 0.5556, -1.0), (-0.8315, 0.5556, 1.0), (-0.7071, 0.7071, -1.0), (-0.7071, 0.7071, 1.0), (-0.5556, 0.8315, -1.0), (-0.5556, 0.8315, 1.0), (-0.3827, 0.9239, -1.0), (-0.3827, 0.9239, 1.0), (-0.1951, 0.9808, -1.0), (-0.1951, 0.9808, 1.0)], [], [(0, 1, 3, 2), (2, 3, 5, 4), (4, 5, 7, 6), (6, 7, 9, 8), (8, 9, 11, 10), (10, 11, 13, 12), (12, 13, 15, 14), (14, 15, 17, 16), (16, 17, 19, 18), (18, 19, 21, 20), (20, 21, 23, 22), (22, 23, 25, 24), (24, 25, 27, 26), (26, 27, 29, 28), (28, 29, 31, 30), (30, 31, 33, 32), (32, 33, 35, 34), (34, 35, 37, 36), (36, 37, 39, 38), (38, 39, 41, 40), (40, 41, 43, 42), (42, 43, 45, 44), (44, 45, 47, 46), (46, 47, 49, 48), (48, 49, 51, 50), (50, 51, 53, 52), (52, 53, 55, 54), (54, 55, 57, 56), (56, 57, 59, 58), (58, 59, 61, 60), (3, 1, 63, 61, 59, 57, 55, 53, 51, 49, 47, 45, 43, 41, 39, 37, 35, 33, 31, 29, 27, 25, 23, 21, 19, 17, 15, 13, 11, 9, 7, 5), (60, 61, 63, 62), (62, 63, 1, 0), (0, 2, 4, 6, 8, 10, 12, 14, 16, 18, 20, 22, 24, 26, 28, 30, 32, 34, 36, 38, 40, 42, 44, 46, 48, 50, 52, 54, 56, 58, 60, 62)])
_uv = me_012.uv_layers.new(name='UVКарта')
_uv.uv.foreach_set('vector', [1.0, 0.5, 1.0, 1.0, 0.9688, 1.0, 0.9688, 0.5, 0.9688, 0.5, 0.9688, 1.0, 0.9375, 1.0, 0.9375, 0.5, 0.9375, 0.5, 0.9375, 1.0, 0.9062, 1.0, 0.9062, 0.5, 0.9062, 0.5, 0.9062, 1.0, 0.875, 1.0, 0.875, 0.5, 0.875, 0.5, 0.875, 1.0, 0.8438, 1.0, 0.8438, 0.5, 0.8438, 0.5, 0.8438, 1.0, 0.8125, 1.0, 0.8125, 0.5, 0.8125, 0.5, 0.8125, 1.0, 0.7812, 1.0, 0.7812, 0.5, 0.7812, 0.5, 0.7812, 1.0, 0.75, 1.0, 0.75, 0.5, 0.75, 0.5, 0.75, 1.0, 0.7188, 1.0, 0.7188, 0.5, 0.7188, 0.5, 0.7188, 1.0, 0.6875, 1.0, 0.6875, 0.5, 0.6875, 0.5, 0.6875, 1.0, 0.6562, 1.0, 0.6562, 0.5, 0.6562, 0.5, 0.6562, 1.0, 0.625, 1.0, 0.625, 0.5, 0.625, 0.5, 0.625, 1.0, 0.5938, 1.0, 0.5938, 0.5, 0.5938, 0.5, 0.5938, 1.0, 0.5625, 1.0, 0.5625, 0.5, 0.5625, 0.5, 0.5625, 1.0, 0.5312, 1.0, 0.5312, 0.5, 0.5312, 0.5, 0.5312, 1.0, 0.5, 1.0, 0.5, 0.5, 0.5, 0.5, 0.5, 1.0, 0.4688, 1.0, 0.4688, 0.5, 0.4688, 0.5, 0.4688, 1.0, 0.4375, 1.0, 0.4375, 0.5, 0.4375, 0.5, 0.4375, 1.0, 0.4062, 1.0, 0.4062, 0.5, 0.4062, 0.5, 0.4062, 1.0, 0.375, 1.0, 0.375, 0.5, 0.375, 0.5, 0.375, 1.0, 0.3438, 1.0, 0.3438, 0.5, 0.3438, 0.5, 0.3438, 1.0, 0.3125, 1.0, 0.3125, 0.5, 0.3125, 0.5, 0.3125, 1.0, 0.2812, 1.0, 0.2812, 0.5, 0.2812, 0.5, 0.2812, 1.0, 0.25, 1.0, 0.25, 0.5, 0.25, 0.5, 0.25, 1.0, 0.2188, 1.0, 0.2188, 0.5, 0.2188, 0.5, 0.2188, 1.0, 0.1875, 1.0, 0.1875, 0.5, 0.1875, 0.5, 0.1875, 1.0, 0.1562, 1.0, 0.1562, 0.5, 0.1562, 0.5, 0.1562, 1.0, 0.125, 1.0, 0.125, 0.5, 0.125, 0.5, 0.125, 1.0, 0.09375, 1.0, 0.09375, 0.5, 0.09375, 0.5, 0.09375, 1.0, 0.0625, 1.0, 0.0625, 0.5, 0.2968, 0.4854, 0.25, 0.49, 0.2032, 0.4854, 0.1582, 0.4717, 0.1167, 0.4496, 0.08029, 0.4197, 0.05045, 0.3833, 0.02827, 0.3418, 0.01461, 0.2968, 0.01, 0.25, 0.01461, 0.2032, 0.02827, 0.1582, 0.05045, 0.1167, 0.08029, 0.08029, 0.1167, 0.05045, 0.1582, 0.02827, 0.2032, 0.01461, 0.25, 0.01, 0.2968, 0.01461, 0.3418, 0.02827, 0.3833, 0.05045, 0.4197, 0.08029, 0.4496, 0.1167, 0.4717, 0.1582, 0.4854, 0.2032, 0.49, 0.25, 0.4854, 0.2968, 0.4717, 0.3418, 0.4496, 0.3833, 0.4197, 0.4197, 0.3833, 0.4496, 0.3418, 0.4717, 0.0625, 0.5, 0.0625, 1.0, 0.03125, 1.0, 0.03125, 0.5, 0.03125, 0.5, 0.03125, 1.0, 0.0, 1.0, 0.0, 0.5, 0.75, 0.49, 0.7968, 0.4854, 0.8418, 0.4717, 0.8833, 0.4496, 0.9197, 0.4197, 0.9496, 0.3833, 0.9717, 0.3418, 0.9854, 0.2968, 0.99, 0.25, 0.9854, 0.2032, 0.9717, 0.1582, 0.9496, 0.1167, 0.9197, 0.08029, 0.8833, 0.05045, 0.8418, 0.02827, 0.7968, 0.01461, 0.75, 0.01, 0.7032, 0.01461, 0.6582, 0.02827, 0.6167, 0.05045, 0.5803, 0.08029, 0.5504, 0.1167, 0.5283, 0.1582, 0.5146, 0.2032, 0.51, 0.25, 0.5146, 0.2968, 0.5283, 0.3418, 0.5504, 0.3833, 0.5803, 0.4197, 0.6167, 0.4496, 0.6582, 0.4717, 0.7032, 0.4854])
me_012.materials.append(mat_qwerty)
me_012.update()
me_004_1 = bpy.data.meshes.new('Куб.004')
me_004_1.from_pydata([(-1.0, -1.0, -1.0), (-1.0, -1.0, 1.0), (-1.0, 1.0, -1.0), (-1.0, 1.0, 1.0), (1.0, -1.0, -1.0), (1.0, -1.0, 1.0), (1.0, 1.0, -1.0), (1.0, 1.0, 1.0)], [], [(0, 1, 3, 2), (2, 3, 7, 6), (6, 7, 5, 4), (4, 5, 1, 0), (2, 6, 4, 0), (7, 3, 1, 5)])
_uv = me_004_1.uv_layers.new(name='UVКарта')
_uv.uv.foreach_set('vector', [0.375, 0.0, 0.625, 0.0, 0.625, 0.25, 0.375, 0.25, 0.375, 0.25, 0.625, 0.25, 0.625, 0.5, 0.375, 0.5, 0.375, 0.5, 0.625, 0.5, 0.625, 0.75, 0.375, 0.75, 0.375, 0.75, 0.625, 0.75, 0.625, 1.0, 0.375, 1.0, 0.125, 0.5, 0.375, 0.5, 0.375, 0.75, 0.125, 0.75, 0.625, 0.5, 0.875, 0.5, 0.875, 0.75, 0.625, 0.75])
me_004_1.materials.append(mat_monitor)
me_004_1.update()
me_cube = bpy.data.meshes.new('Cube')
me_cube.from_pydata([(-1.0, -1.0, -1.0), (-1.0, -1.0, 1.0), (-1.0, 1.0, -1.0), (-1.0, 1.0, 1.0), (1.0, -1.0, -1.0), (1.0, -1.0, 1.0), (1.0, 1.0, -1.0), (1.0, 1.0, 1.0)], [], [(0, 1, 3, 2), (2, 3, 7, 6), (6, 7, 5, 4), (4, 5, 1, 0), (2, 6, 4, 0), (7, 3, 1, 5)])
_uv = me_cube.uv_layers.new(name='UVMap')
_uv.uv.foreach_set('vector', [0.375, 0.0, 0.625, 0.0, 0.625, 0.25, 0.375, 0.25, 0.375, 0.25, 0.625, 0.25, 0.625, 0.5, 0.375, 0.5, 0.375, 0.5, 0.625, 0.5, 0.625, 0.75, 0.375, 0.75, 0.375, 0.75, 0.625, 0.75, 0.625, 1.0, 0.375, 1.0, 0.125, 0.5, 0.375, 0.5, 0.375, 0.75, 0.125, 0.75, 0.625, 0.5, 0.875, 0.5, 0.875, 0.75, 0.625, 0.75])
me_cube.materials.append(mat_metal)
me_cube.update()
me_cube_001 = bpy.data.meshes.new('Cube.001')
me_cube_001.from_pydata([(-1.0, -1.0, -1.0), (-1.0, -1.0, 1.0), (-1.0, 1.0, -1.0), (-1.0, 1.0, 1.0), (1.0, -1.0, -1.0), (1.0, -1.0, 1.0), (1.0, 1.0, -1.0), (1.0, 1.0, 1.0)], [], [(0, 1, 3, 2), (2, 3, 7, 6), (6, 7, 5, 4), (4, 5, 1, 0), (2, 6, 4, 0), (7, 3, 1, 5)])
_uv = me_cube_001.uv_layers.new(name='UVMap')
_uv.uv.foreach_set('vector', [0.375, 0.0, 0.625, 0.0, 0.625, 0.25, 0.375, 0.25, 0.375, 0.25, 0.625, 0.25, 0.625, 0.5, 0.375, 0.5, 0.375, 0.5, 0.625, 0.5, 0.625, 0.75, 0.375, 0.75, 0.375, 0.75, 0.625, 0.75, 0.625, 1.0, 0.375, 1.0, 0.125, 0.5, 0.375, 0.5, 0.375, 0.75, 0.125, 0.75, 0.625, 0.5, 0.875, 0.5, 0.875, 0.75, 0.625, 0.75])
me_cube_001.materials.append(mat_metal)
me_cube_001.update()

# ---- objects
ob_base = bpy.data.objects.new('Base', me_003)
ob_button = bpy.data.objects.new('Button', me_004)
ob_iron_tip = bpy.data.objects.new('Iron Tip', me_006)
ob_x = bpy.data.objects.new('Солнце', light_001)
ob_002 = bpy.data.objects.new('Цилиндр.002', me_010)
ob_003 = bpy.data.objects.new('Цилиндр.003', me_011)
ob_004 = bpy.data.objects.new('Цилиндр.004', me_012)
ob_x_1 = bpy.data.objects.new('Куб', me_004_1)
ob_cube = bpy.data.objects.new('Cube', me_cube)
ob_cube_001 = bpy.data.objects.new('Cube.001', me_cube_001)

# ---- transforms, parenting, visibility, modifiers, constraints
ob_base.location = (0.0, 0.0, 0.025)
ob_button.location = (-0.0375, 0.1038, 0.02866)
ob_button.rotation_euler = (-1.432, 0.9531, 0.1023)
ob_iron_tip.location = (0.0342, -0.07226, 0.05756)
ob_iron_tip.rotation_euler = (0.0, 1.571, 0.0)
ob_x.location = (2.0, -2.0, 2.477)
ob_x.rotation_euler = (1.047, 0.0, 0.5236)
ob_002.location = (0.0004527, 0.09814, 0.02536)
ob_002.rotation_euler = (-1.502, -0.005042, 0.07268)
ob_002.scale = (-0.01057, 0.01068, 0.005174)
ob_003.location = (-0.003058, 0.09985, 0.02948)
ob_003.rotation_euler = (-1.502, -0.005042, -0.04953)
ob_003.scale = (-0.002003, 0.001768, 0.00515)
ob_004.location = (0.004197, 0.1005, 0.02118)
ob_004.rotation_euler = (-1.502, -0.005042, -0.04953)
ob_004.scale = (-0.002003, 0.001768, 0.00515)
ob_x_1.location = (0.04123, 0.07568, 0.02745)
ob_x_1.scale = (0.02617, 0.02733, 0.01796)
ob_cube.location = (-0.3029, 0.03493, 0.008278)
ob_cube.rotation_euler = (0.0, -0.0, -1.571)
ob_cube.scale = (0.04215, 0.008246, 0.008246)
ob_cube_001.location = (-0.2391, 0.001022, 0.008278)
ob_cube_001.scale = (0.05562, 0.008246, 0.008246)

# ---- collection membership
col_collection.objects.link(ob_base)
col_collection.objects.link(ob_button)
col_collection.objects.link(ob_iron_tip)
col_collection.objects.link(ob_x)
col_collection.objects.link(ob_002)
col_collection.objects.link(ob_003)
col_collection.objects.link(ob_004)
col_collection.objects.link(ob_x_1)
col_collection.objects.link(ob_cube)
col_collection.objects.link(ob_cube_001)

# ---- scene / render settings (as saved in the file)
scene.frame_start = 0; scene.frame_end = 250; scene.frame_set(250)
scene.render.engine = 'BLENDER_EEVEE_NEXT'
bpy.context.view_layer.update()

# ---- added for rendering (the .blend has no active camera): camera
cam_auto = bpy.data.cameras.new('AutoCamera')
cam_auto.lens = 50.0
cam_auto.sensor_width = 36.0
cam_auto.clip_end = 1000.0
ob_auto_camera = bpy.data.objects.new('AutoCamera', cam_auto)
scene.collection.objects.link(ob_auto_camera)
ob_auto_camera.location = (0.295576, -0.488626, 0.363855)
ob_auto_camera.rotation_euler = (1.09748, -7.21219e-08, 0.694738)
scene.camera = ob_auto_camera
bpy.context.view_layer.update()

